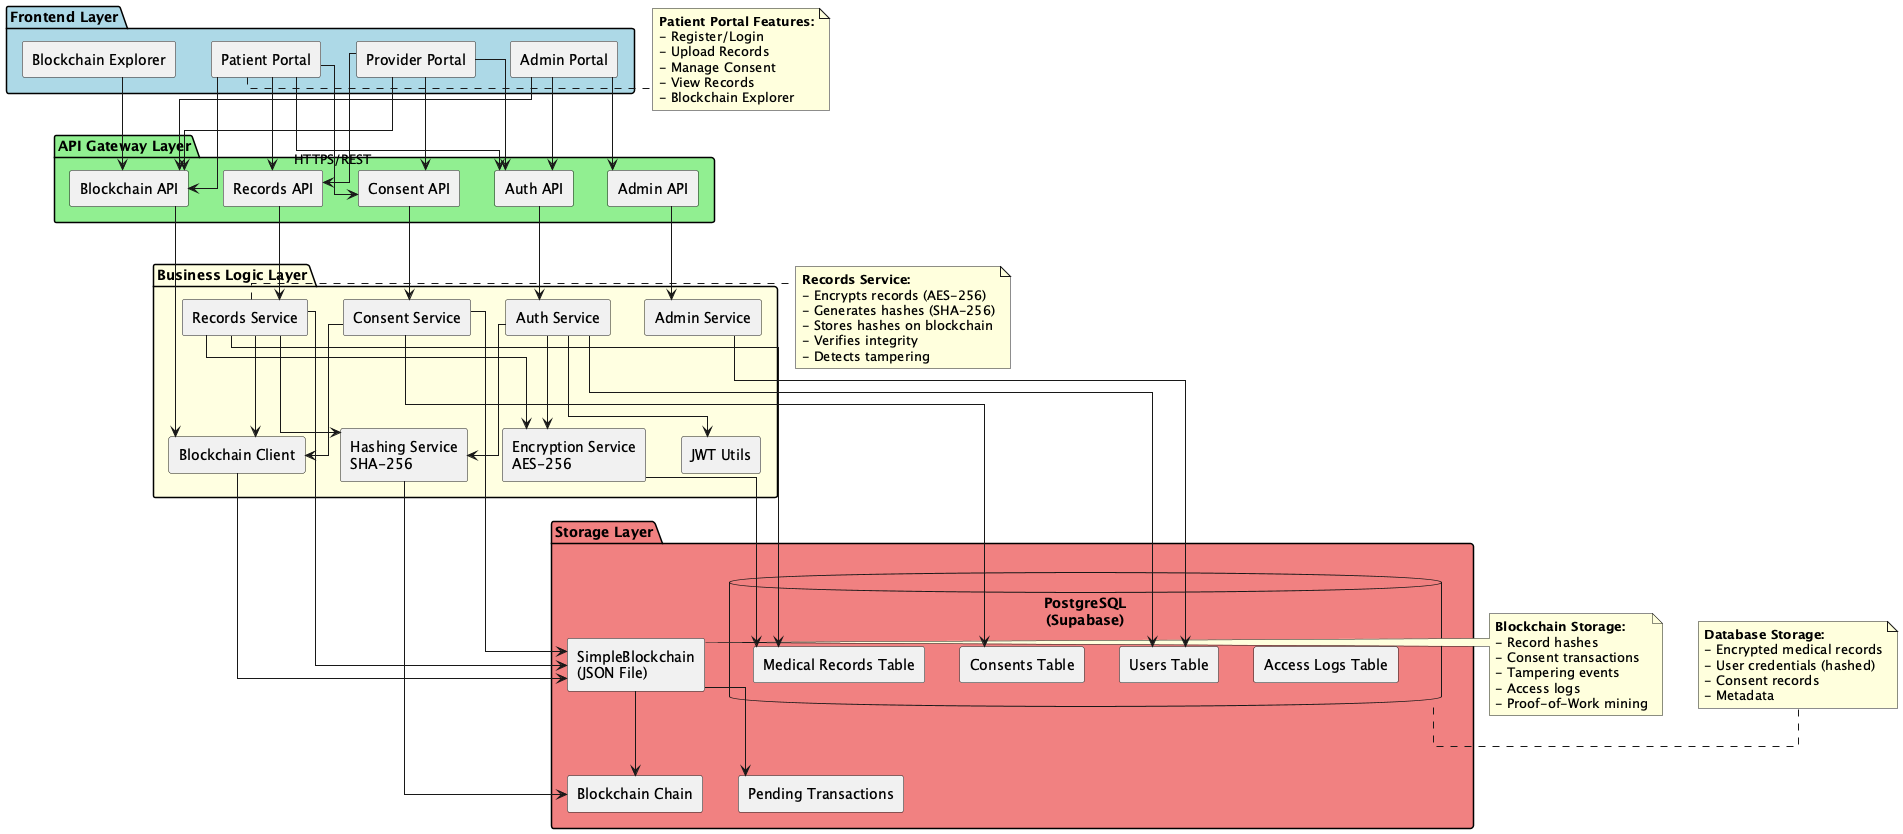

The diagram above was rendered by PlantUML. Its source (embedded in the PNG):
@startuml Healthcare Blockchain Architecture

!define RECTANGLE class

skinparam componentStyle rectangle
skinparam linetype ortho

package "Frontend Layer" #LightBlue {
  component [Patient Portal] as PatientPortal
  component [Provider Portal] as ProviderPortal
  component [Admin Portal] as AdminPortal
  component [Blockchain Explorer] as BlockchainExplorer
}

package "API Gateway Layer" #LightGreen {
  component [Auth API] as AuthAPI
  component [Records API] as RecordsAPI
  component [Consent API] as ConsentAPI
  component [Admin API] as AdminAPI
  component [Blockchain API] as BlockchainAPI
}

package "Business Logic Layer" #LightYellow {
  component [Auth Service] as AuthService
  component [Records Service] as RecordsService
  component [Consent Service] as ConsentService
  component [Admin Service] as AdminService
  
  component [Encryption Service\nAES-256] as EncryptionService
  component [Hashing Service\nSHA-256] as HashingService
  component [JWT Utils] as JWTUtils
  component [Blockchain Client] as BlockchainClient
}

package "Storage Layer" #LightCoral {
  database "PostgreSQL\n(Supabase)" as PostgreSQL {
    component [Users Table] as UsersTable
    component [Medical Records Table] as RecordsTable
    component [Consents Table] as ConsentsTable
    component [Access Logs Table] as AccessLogsTable
  }
  
  component [SimpleBlockchain\n(JSON File)] as Blockchain
  component [Blockchain Chain] as BlockchainChain
  component [Pending Transactions] as PendingTX
}

' Frontend to API connections
PatientPortal --> AuthAPI : HTTPS/REST
PatientPortal --> RecordsAPI
PatientPortal --> ConsentAPI
PatientPortal --> BlockchainAPI

ProviderPortal --> AuthAPI
ProviderPortal --> RecordsAPI
ProviderPortal --> ConsentAPI
ProviderPortal --> BlockchainAPI

AdminPortal --> AuthAPI
AdminPortal --> AdminAPI
AdminPortal --> BlockchainAPI

BlockchainExplorer --> BlockchainAPI

' API to Service connections
AuthAPI --> AuthService
RecordsAPI --> RecordsService
ConsentAPI --> ConsentService
AdminAPI --> AdminService
BlockchainAPI --> BlockchainClient

' Service to Utility connections
AuthService --> EncryptionService
AuthService --> JWTUtils
AuthService --> HashingService

RecordsService --> EncryptionService
RecordsService --> HashingService
RecordsService --> BlockchainClient

ConsentService --> BlockchainClient

' Service to Storage connections
AuthService --> UsersTable
RecordsService --> RecordsTable
ConsentService --> ConsentsTable
AdminService --> UsersTable

RecordsService --> Blockchain
ConsentService --> Blockchain
BlockchainClient --> Blockchain
Blockchain --> BlockchainChain
Blockchain --> PendingTX

' Utility to Storage connections
EncryptionService --> RecordsTable
HashingService --> BlockchainChain

note right of PatientPortal
  **Patient Portal Features:**
  - Register/Login
  - Upload Records
  - Manage Consent
  - View Records
  - Blockchain Explorer
end note

note right of RecordsService
  **Records Service:**
  - Encrypts records (AES-256)
  - Generates hashes (SHA-256)
  - Stores hashes on blockchain
  - Verifies integrity
  - Detects tampering
end note

note right of Blockchain
  **Blockchain Storage:**
  - Record hashes
  - Consent transactions
  - Tampering events
  - Access logs
  - Proof-of-Work mining
end note

note right of PostgreSQL
  **Database Storage:**
  - Encrypted medical records
  - User credentials (hashed)
  - Consent records
  - Metadata
end note

@enduml